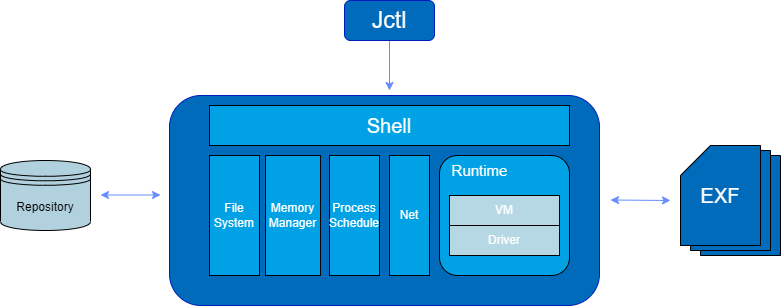

The diagram above was exported from draw.io. Its source (the exported page's mxGraphModel, read from the mxfile embedded in the PNG):
<mxGraphModel dx="1050" dy="618" grid="1" gridSize="10" guides="1" tooltips="1" connect="1" arrows="1" fold="1" page="1" pageScale="1" pageWidth="827" pageHeight="1169" math="0" shadow="0">
  <root>
    <mxCell id="0" />
    <mxCell id="1" parent="0" />
    <mxCell id="cbqJPR6VFc7H_qpvhbiL-50" style="edgeStyle=orthogonalEdgeStyle;rounded=0;orthogonalLoop=1;jettySize=auto;html=1;strokeColor=#698CFF;" parent="1" source="cbqJPR6VFc7H_qpvhbiL-1" edge="1">
      <mxGeometry relative="1" as="geometry">
        <mxPoint x="419" y="240" as="targetPoint" />
      </mxGeometry>
    </mxCell>
    <mxCell id="cbqJPR6VFc7H_qpvhbiL-1" value="&lt;font style=&quot;font-size: 23px;&quot;&gt;Jctl&lt;/font&gt;" style="rounded=1;whiteSpace=wrap;html=1;fillColor=#006bbb;strokeColor=#001DBC;fillStyle=auto;fontColor=#ffffff;" parent="1" vertex="1">
      <mxGeometry x="374" y="150" width="90" height="40" as="geometry" />
    </mxCell>
    <mxCell id="cbqJPR6VFc7H_qpvhbiL-3" value="" style="rounded=1;whiteSpace=wrap;html=1;fillColor=#006bbb;strokeColor=#001DBC;fontColor=#ffffff;" parent="1" vertex="1">
      <mxGeometry x="199" y="245" width="430" height="210" as="geometry" />
    </mxCell>
    <mxCell id="cbqJPR6VFc7H_qpvhbiL-4" value="&lt;font style=&quot;font-size: 20px;&quot;&gt;Shell&lt;/font&gt;" style="rounded=0;whiteSpace=wrap;html=1;fillColor=#00a1e5;fontColor=#FFFFFFFF;" parent="1" vertex="1">
      <mxGeometry x="239" y="255" width="360" height="40" as="geometry" />
    </mxCell>
    <mxCell id="cbqJPR6VFc7H_qpvhbiL-6" value="Repository" style="shape=datastore;whiteSpace=wrap;html=1;fillColor=#B1D1DE;strokeColor=default;" parent="1" vertex="1">
      <mxGeometry x="30" y="310" width="90" height="70" as="geometry" />
    </mxCell>
    <mxCell id="cbqJPR6VFc7H_qpvhbiL-11" value="File&lt;br&gt;System" style="rounded=0;whiteSpace=wrap;html=1;fillColor=#00a1e5;fontColor=#FFFFFF;" parent="1" vertex="1">
      <mxGeometry x="239" y="305" width="50" height="120" as="geometry" />
    </mxCell>
    <mxCell id="cbqJPR6VFc7H_qpvhbiL-13" value="Process&lt;br&gt;Schedule" style="rounded=0;whiteSpace=wrap;html=1;fontColor=#FFFFFF;fillColor=#00a1e5;" parent="1" vertex="1">
      <mxGeometry x="359" y="305" width="50" height="120" as="geometry" />
    </mxCell>
    <mxCell id="cbqJPR6VFc7H_qpvhbiL-14" value="Memory&lt;br&gt;Manager" style="rounded=0;whiteSpace=wrap;html=1;fontColor=#FFFFFF;fillColor=#00a1e5;" parent="1" vertex="1">
      <mxGeometry x="295" y="305" width="55" height="120" as="geometry" />
    </mxCell>
    <mxCell id="cbqJPR6VFc7H_qpvhbiL-20" value="" style="rounded=1;whiteSpace=wrap;html=1;fillColor=#00a1e5;" parent="1" vertex="1">
      <mxGeometry x="469" y="305" width="130" height="120" as="geometry" />
    </mxCell>
    <mxCell id="cbqJPR6VFc7H_qpvhbiL-21" value="Net" style="rounded=0;whiteSpace=wrap;html=1;fontColor=#FFFFFF;fillColor=#00a1e5;" parent="1" vertex="1">
      <mxGeometry x="419" y="305" width="40" height="120" as="geometry" />
    </mxCell>
    <mxCell id="cbqJPR6VFc7H_qpvhbiL-27" value="Runtime" style="text;html=1;align=center;verticalAlign=middle;resizable=0;points=[];autosize=1;strokeColor=none;fillColor=none;fontColor=#FFFFFF;fontSize=15;" parent="1" vertex="1">
      <mxGeometry x="469" y="305" width="80" height="30" as="geometry" />
    </mxCell>
    <mxCell id="cbqJPR6VFc7H_qpvhbiL-28" value="Driver" style="rounded=0;whiteSpace=wrap;html=1;fontColor=#FFFFFF;fillColor=#b6d7e4;" parent="1" vertex="1">
      <mxGeometry x="479" y="375" width="110" height="30" as="geometry" />
    </mxCell>
    <mxCell id="cbqJPR6VFc7H_qpvhbiL-29" value="VM" style="rounded=0;whiteSpace=wrap;html=1;fontColor=#FFFFFF;strokeColor=default;fillColor=#b6d7e4;" parent="1" vertex="1">
      <mxGeometry x="479" y="345" width="110" height="30" as="geometry" />
    </mxCell>
    <mxCell id="cbqJPR6VFc7H_qpvhbiL-41" value="" style="shape=card;whiteSpace=wrap;html=1;fillColor=#006BBB;" parent="1" vertex="1">
      <mxGeometry x="730" y="305" width="80" height="100" as="geometry" />
    </mxCell>
    <mxCell id="cbqJPR6VFc7H_qpvhbiL-43" value="" style="shape=card;whiteSpace=wrap;html=1;fillColor=#006BBB;" parent="1" vertex="1">
      <mxGeometry x="720" y="300" width="80" height="100" as="geometry" />
    </mxCell>
    <mxCell id="cbqJPR6VFc7H_qpvhbiL-44" value="&lt;font color=&quot;#ffffff&quot; style=&quot;font-size: 20px;&quot;&gt;EXF&lt;/font&gt;" style="shape=card;whiteSpace=wrap;html=1;fillColor=#006BBB;" parent="1" vertex="1">
      <mxGeometry x="710" y="295" width="80" height="100" as="geometry" />
    </mxCell>
    <mxCell id="cbqJPR6VFc7H_qpvhbiL-47" value="" style="endArrow=classic;startArrow=classic;html=1;rounded=0;strokeColor=#698CFF;" parent="1" edge="1">
      <mxGeometry width="50" height="50" relative="1" as="geometry">
        <mxPoint x="640" y="349.5" as="sourcePoint" />
        <mxPoint x="700" y="350" as="targetPoint" />
      </mxGeometry>
    </mxCell>
    <mxCell id="cbqJPR6VFc7H_qpvhbiL-49" value="" style="endArrow=classic;startArrow=classic;html=1;rounded=0;strokeColor=#698CFF;" parent="1" edge="1">
      <mxGeometry width="50" height="50" relative="1" as="geometry">
        <mxPoint x="130" y="344.5" as="sourcePoint" />
        <mxPoint x="190" y="344.5" as="targetPoint" />
      </mxGeometry>
    </mxCell>
  </root>
</mxGraphModel>